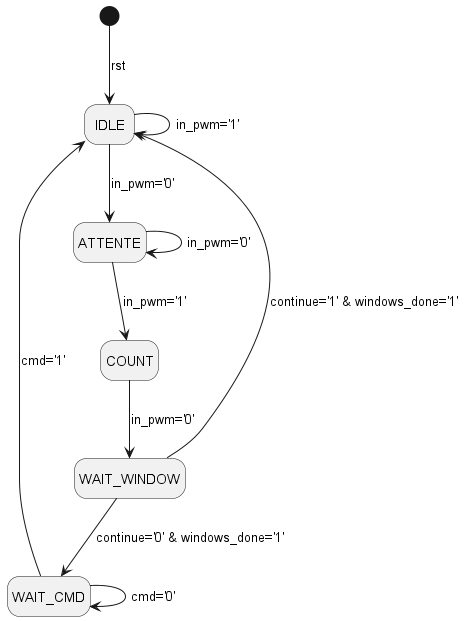

The diagram above was rendered by PlantUML. Its source (embedded in the PNG):
@startuml

hide empty description

[*] --> IDLE : rst 
IDLE --> IDLE : in_pwm='1'
IDLE --> ATTENTE : in_pwm='0'
ATTENTE --> ATTENTE : in_pwm='0'
ATTENTE --> COUNT : in_pwm='1'
COUNT -->  WAIT_WINDOW : in_pwm='0'
WAIT_WINDOW --> WAIT_CMD : continue='0' & windows_done='1'
WAIT_WINDOW --> IDLE: continue='1' & windows_done='1'
WAIT_CMD --> WAIT_CMD : cmd='0'
WAIT_CMD -left->IDLE : cmd='1'
@enduml